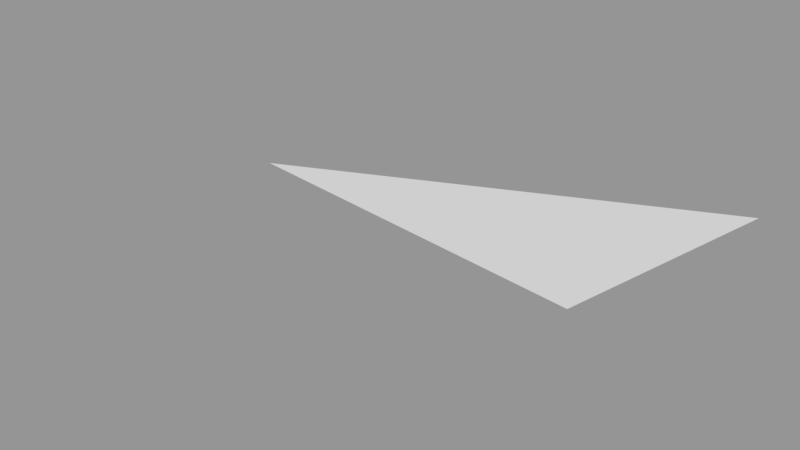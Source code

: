 # Source: Surface113.blend  (saved by Blender 2.79.0; exported with 4.5.12 LTS)
import bpy
from mathutils import Matrix  # noqa: F401  (used for matrix-valued properties, if any)

bpy.ops.wm.read_factory_settings(use_empty=True)
scene = bpy.context.scene
scene.name = 'Scene'

# ---- collections
col_collection_1 = bpy.data.collections.new('Collection 1'); scene.collection.children.link(col_collection_1)

# ---- meshes
me_sphere_038 = bpy.data.meshes.new('Sphere.038')
me_sphere_038.from_pydata([(0.3827, 5.62e-08, -0.9239), (0.3536, -0.1464, -0.9239), (0.0, 1.51e-07, -1.0)], [], [(2, 0, 1)])
_ca = me_sphere_038.color_attributes.new('Col', 'BYTE_COLOR', 'CORNER')
_ca.data.foreach_set('color', [1.0, 1.0, 1.0, 1.0, 1.0, 1.0, 1.0, 1.0, 1.0, 1.0, 1.0, 1.0])
me_sphere_038.use_remesh_preserve_volume = False
me_sphere_038.use_remesh_preserve_attributes = False
me_sphere_038.use_mirror_vertex_groups = False
me_sphere_038.update()

# ---- objects
ob_surface113 = bpy.data.objects.new('Surface113', me_sphere_038)

# ---- transforms, parenting, visibility, modifiers, constraints
ob_surface113.location = (0.0, 0.0, 0.0)
ob_surface113.scale = (1e+04, 1e+04, 1e+04)
ob_surface113.lineart.crease_threshold = 0.0

# ---- collection membership
col_collection_1.objects.link(ob_surface113)

# ---- scene / render settings (as saved in the file)
scene.frame_start = 1; scene.frame_end = 250; scene.frame_set(1)
scene.render.engine = 'BLENDER_EEVEE_NEXT'
scene.render.resolution_percentage = 50
scene.render.dither_intensity = 0.0
scene.cycles.use_denoising = False
scene.cycles.samples = 128
scene.cycles.sampling_pattern = 'TABULATED_SOBOL'
scene.cycles.use_adaptive_sampling = False
scene.cycles.use_light_tree = False
scene.cycles.blur_glossy = 0.0
scene.cycles.sample_clamp_indirect = 0.0
scene.view_settings.view_transform = 'Standard'
bpy.context.view_layer.update()

# ---- added for rendering (the .blend has no active camera and no usable light): camera, sun + grey world if the file has none
cam_auto = bpy.data.cameras.new('AutoCamera')
cam_auto.lens = 50.0
cam_auto.sensor_width = 36.0
cam_auto.clip_end = 67671.6
ob_auto_camera = bpy.data.objects.new('AutoCamera', cam_auto)
scene.collection.objects.link(ob_auto_camera)
ob_auto_camera.location = (5769.37, -5359.37, -6534.64)
ob_auto_camera.rotation_euler = (1.09748, -7.21219e-08, 0.694738)
scene.camera = ob_auto_camera
light_auto_sun = bpy.data.lights.new('AutoSun', 'SUN')
light_auto_sun.energy = 3.0
light_auto_sun.angle = 0.0523599
ob_auto_sun = bpy.data.objects.new('AutoSun', light_auto_sun)
scene.collection.objects.link(ob_auto_sun)
ob_auto_sun.rotation_euler = (0.872665, 0.174533, 0.523599)
if scene.world is None:
    world_auto = bpy.data.worlds.new('AutoWorld')
    world_auto.color = (0.3, 0.3, 0.3)
    scene.world = world_auto
bpy.context.view_layer.update()
